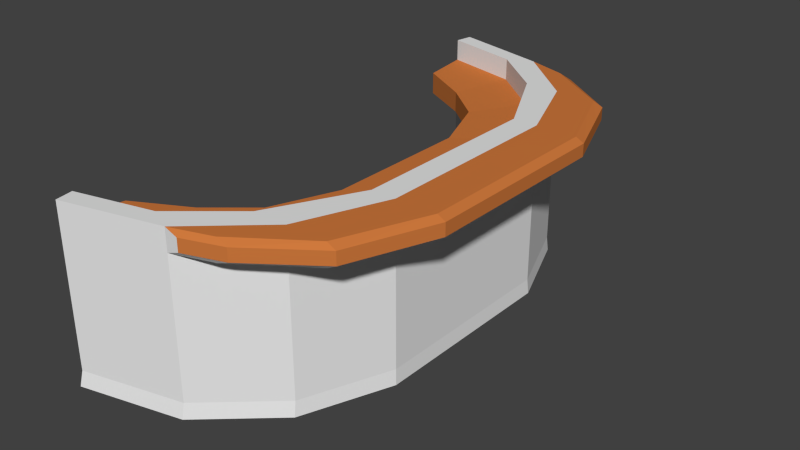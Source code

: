 # Source: frontdesk_1.blend  (saved by Blender 2.74.0; exported with 4.5.12 LTS)
import bpy
from mathutils import Matrix  # noqa: F401  (used for matrix-valued properties, if any)

bpy.ops.wm.read_factory_settings(use_empty=True)
scene = bpy.context.scene
scene.name = 'Scene'

# ---- collections
col_collection_1 = bpy.data.collections.new('Collection 1'); scene.collection.children.link(col_collection_1)

# ---- materials (node trees are filled in below, after node groups)
mat_deskplain = bpy.data.materials.new('deskplain')
mat_deskplain.alpha_threshold = 0.0
mat_deskplain.use_transparent_shadow = False
mat_deskplain.roughness = 0.5
mat_deskwood = bpy.data.materials.new('deskwood')
mat_deskwood.alpha_threshold = 0.0
mat_deskwood.use_transparent_shadow = False
mat_deskwood.diffuse_color = (0.6267, 0.1923, 0.04724, 1.0)
mat_deskwood.roughness = 0.5

# ---- material node trees

# ---- world
world_world = bpy.data.worlds.new('World'); scene.world = world_world
world_world.color = (0.05088, 0.05088, 0.05088)
world_world.use_sun_shadow = False
world_world.sun_shadow_jitter_overblur = 0.0
world_world.cycles.sampling_method = 'MANUAL'
world_world.cycles.sample_map_resolution = 256

# ---- meshes
me_cube_002 = bpy.data.meshes.new('Cube.002')
me_cube_002.from_pydata([(-1.0, -1.0, -1.0), (-0.423, -1.0, 1.0), (-1.0, 1.0, -1.0), (-0.423, 1.0, 1.0), (1.056, -1.012, -1.0), (1.0, -1.0, 1.0), (1.056, 1.012, -1.0), (1.0, 1.0, 1.0), (-2.938, -1.875, -1.0), (-2.938, -1.875, 1.0), (-2.938, 1.875, 1.0), (-2.938, 1.875, -1.0), (-0.9385, 1.875, 1.0), (-0.9052, 1.897, -1.0), (-0.9385, -1.875, 1.0), (-0.9052, -1.897, -1.0), (-6.241, -2.36, -1.0), (-6.241, -2.36, 1.0), (-6.241, 2.36, 1.0), (-6.241, 2.36, -1.0), (-4.785, 2.481, 1.0), (-4.797, 2.509, -1.0), (-4.785, -2.481, 1.0), (-4.797, -2.509, -1.0), (-10.75, -2.552, -1.0), (-10.75, -2.552, 1.0), (-10.75, 2.552, 1.0), (-10.75, 2.552, -1.0), (-10.57, 2.731, 1.0), (-10.65, 2.762, -1.0), (-10.57, -2.731, 1.0), (-10.65, -2.762, -1.0), (-0.423, -1.0, 0.7454), (-0.423, 1.0, 0.7454), (1.0, 1.0, 0.7454), (1.0, -1.0, 0.7454), (-2.938, -1.875, 0.7454), (-2.938, 1.875, 0.7454), (-0.9385, 1.875, 0.7454), (-0.9385, -1.875, 0.7454), (-6.241, -2.36, 0.7454), (-6.241, 2.36, 0.7454), (-4.785, 2.481, 0.7454), (-4.785, -2.481, 0.7454), (-10.75, -2.552, 0.7454), (-10.75, 2.552, 0.7454), (-10.57, 2.731, 0.7454), (-10.57, -2.731, 0.7454), (3.365, 1.0, 1.0), (3.365, -1.0, 1.0), (1.426, -1.875, 1.0), (1.426, 1.875, 1.0), (-2.421, -2.345, 1.0), (-2.421, 2.345, 1.0), (3.365, 1.0, 0.7454), (3.365, -1.0, 0.7454), (1.426, 1.875, 0.7454), (1.426, -1.875, 0.7454), (-2.421, 2.345, 0.7454), (-2.421, -2.345, 0.7454), (-1.0, 1.0, -0.8263), (1.0, 1.0, -0.8263), (1.0, -1.0, -0.8263), (-2.938, 1.875, -0.8263), (-0.9385, 1.875, -0.8263), (-0.9385, -1.875, -0.8263), (-6.241, 2.36, -0.8263), (-4.785, 2.481, -0.8263), (-4.785, -2.481, -0.8263), (-10.75, 2.552, -0.8263), (-10.57, 2.731, -0.8263), (-10.57, -2.731, -0.8263), (-1.0, -1.0, -0.8263), (-2.938, -1.875, -0.8263), (-6.241, -2.36, -0.8263), (-10.75, -2.552, -0.8263), (-1.0, -1.0, 0.4265), (-2.938, -1.875, 0.4265), (-6.241, -2.36, 0.4265), (-10.75, -2.552, 0.4265), (-1.0, 1.0, 0.4265), (1.0, 1.0, 0.4265), (1.0, -1.0, 0.4265), (-2.938, 1.875, 0.4265), (-0.9385, 1.875, 0.4265), (-0.9385, -1.875, 0.4265), (-6.241, 2.36, 0.4265), (-4.785, 2.481, 0.4265), (-4.785, -2.481, 0.4265), (-10.75, 2.552, 0.4265), (-10.57, 2.731, 0.4265), (-10.57, -2.731, 0.4265), (-3.588, -0.7539, 0.4658), (-3.588, -0.7539, 0.7062), (-5.049, -1.414, 0.4658), (-5.049, -1.414, 0.7062), (-7.539, -1.779, 0.4658), (-7.539, -1.779, 0.7062), (-10.6, -2.081, 0.456), (-10.6, -2.081, 0.716), (-7.539, 1.779, 0.7062), (-10.6, 2.081, 0.716), (-5.049, 1.414, 0.7062), (-3.588, 0.7539, 0.7062), (-3.588, 0.7539, 0.4658), (-5.049, 1.414, 0.4658), (-7.539, 1.779, 0.4658), (-10.6, 2.081, 0.456), (-0.1698, 1.565, -1.0), (-2.211, 1.547, -1.0), (-0.2115, 1.547, 1.0), (-1.995, 1.547, 1.0), (-1.995, 1.547, 0.7454), (-0.2115, 1.547, 0.7454), (2.153, 1.547, 1.0), (2.153, 1.547, 0.7454), (-2.211, 1.547, -0.8263), (-0.2115, 1.547, -0.8263), (-0.2115, 1.547, 0.4265), (-2.211, 1.547, 0.4265), (-4.501, 1.166, 0.7062), (-4.501, 1.166, 0.4658), (-3.91, 1.652, -0.8263), (-3.91, 1.652, -1.0), (-3.722, 1.599, -1.0), (-3.91, 1.652, 0.4265), (-3.722, 1.599, -0.8263), (-3.722, 1.599, 0.4265), (-4.027, 2.495, 0.9459), (-4.027, 2.495, 0.7995), (-4.027, -2.484, 0.9459), (-4.027, -2.484, 0.7995), (3.812, 1.009, 0.9459), (3.812, -0.9977, 0.9459), (1.948, -1.876, 0.9459), (2.647, 1.559, 0.9459), (-1.752, -2.348, 0.9459), (-1.752, 2.36, 0.9459), (1.948, 1.888, 0.9459), (3.812, 1.009, 0.7995), (3.812, -0.9977, 0.7995), (1.948, 1.888, 0.7995), (1.948, -1.876, 0.7995), (-1.752, 2.36, 0.7995), (-1.752, -2.348, 0.7995), (2.647, 1.559, 0.7995)], [], [(72, 60, 2, 0), (5, 1, 9, 14), (61, 62, 4, 6), (0, 4, 15, 8), (0, 2, 6, 4), (5, 7, 3, 1), (14, 9, 17, 22), (8, 15, 23, 16), (38, 42, 58, 56), (108, 109, 11, 13), (117, 108, 13, 64), (111, 110, 12, 10), (112, 111, 10, 37), (72, 0, 8, 73), (22, 17, 25, 30), (16, 23, 31, 24), (43, 39, 57, 59), (13, 11, 19, 21), (64, 13, 21, 67), (10, 12, 20, 18), (37, 10, 18, 41), (73, 8, 16, 74), (69, 70, 29, 27), (71, 75, 24, 31), (43, 22, 30, 47), (21, 19, 27, 29), (67, 21, 29, 70), (18, 20, 28, 26), (41, 18, 26, 45), (74, 16, 24, 75), (17, 40, 44, 25), (86, 83, 105, 106), (20, 42, 46, 28), (88, 43, 47, 91), (30, 25, 44, 47), (26, 28, 46, 45), (9, 36, 40, 17), (89, 86, 106, 107), (113, 38, 56, 115), (85, 39, 43, 88), (1, 32, 36, 9), (32, 33, 103, 93), (39, 35, 55, 57), (82, 35, 39, 85), (35, 34, 54, 55), (1, 3, 33, 32), (59, 57, 142, 144), (49, 50, 134, 133), (22, 43, 131, 130), (57, 55, 140, 142), (50, 52, 136, 134), (43, 59, 144, 131), (51, 114, 135, 138), (20, 12, 51, 53), (14, 22, 52, 50), (110, 7, 48, 114), (5, 14, 50, 49), (7, 5, 49, 48), (4, 62, 65, 15), (116, 119, 127, 126), (15, 65, 68, 23), (11, 63, 66, 19), (23, 68, 71, 31), (19, 66, 69, 27), (78, 74, 75, 79), (87, 67, 70, 90), (91, 79, 75, 71), (89, 90, 70, 69), (77, 73, 74, 78), (84, 64, 67, 87), (76, 72, 73, 77), (118, 117, 64, 84), (81, 82, 62, 61), (76, 80, 60, 72), (40, 36, 95, 97), (34, 35, 82, 81), (113, 118, 84, 38), (45, 89, 107, 101), (38, 84, 87, 42), (36, 32, 93, 95), (45, 46, 90, 89), (47, 44, 79, 91), (42, 87, 90, 46), (41, 45, 101, 100), (62, 82, 85, 65), (109, 116, 126, 124), (65, 85, 88, 68), (63, 83, 86, 66), (68, 88, 91, 71), (66, 86, 89, 69), (106, 100, 101, 107), (105, 102, 100, 106), (121, 120, 102, 105), (93, 103, 104, 92), (93, 92, 94, 95), (95, 94, 96, 97), (97, 96, 98, 99), (44, 40, 97, 99), (112, 37, 102, 120), (80, 76, 92, 104), (119, 80, 104, 121), (78, 79, 98, 96), (79, 44, 99, 98), (37, 41, 100, 102), (77, 78, 96, 94), (76, 77, 94, 92), (83, 119, 121, 105), (33, 112, 120, 103), (104, 103, 120, 121), (60, 80, 119, 116), (34, 81, 118, 113), (81, 61, 117, 118), (2, 60, 116, 109), (12, 110, 114, 51), (52, 22, 130, 136), (34, 113, 115, 54), (33, 3, 111, 112), (3, 7, 110, 111), (61, 6, 108, 117), (6, 2, 109, 108), (124, 126, 122, 123), (126, 127, 125, 122), (119, 83, 125, 127), (83, 63, 122, 125), (11, 109, 124, 123), (63, 11, 123, 122), (140, 133, 134, 142), (142, 134, 136, 144), (138, 141, 143, 137), (135, 145, 141, 138), (132, 133, 140, 139), (130, 131, 144, 136), (129, 128, 137, 143), (132, 139, 145, 135), (20, 53, 137, 128), (54, 115, 145, 139), (58, 42, 129, 143), (53, 51, 138, 137), (55, 54, 139, 140), (114, 48, 132, 135), (115, 56, 141, 145), (42, 20, 128, 129), (48, 49, 133, 132), (56, 58, 143, 141)])
me_cube_002.polygons.foreach_set('material_index', [0, 0, 0, 0, 0, 0, 0, 0, 0, 0, 0, 0, 0, 0, 0, 0, 0, 0, 0, 0, 0, 0, 0, 0, 0, 0, 0, 0, 0, 0, 0, 0, 0, 0, 0, 0, 0, 0, 0, 0, 0, 1, 0, 0, 0, 0, 0, 1, 0, 0, 1, 0, 1, 1, 1, 1, 1, 1, 0, 0, 0, 0, 0, 0, 0, 0, 0, 0, 0, 0, 0, 0, 0, 0, 1, 0, 0, 1, 0, 1, 0, 0, 0, 1, 0, 0, 0, 0, 0, 0, 1, 1, 1, 1, 1, 1, 1, 1, 1, 0, 0, 0, 1, 1, 0, 0, 0, 1, 1, 0, 0, 0, 0, 1, 1, 0, 0, 0, 0, 0, 0, 0, 0, 0, 0, 0, 1, 1, 1, 1, 1, 1, 1, 1, 1, 0, 0, 1, 0, 1, 0, 0, 1, 0])
_uv = me_cube_002.uv_layers.new(name='UVMap')
_uv.uv.foreach_set('vector', [0.1536, 0.6399, 0.1536, 0.7306, 0.1456, 0.7306, 0.1456, 0.6399, 0.07938, 0.1072, 0.07938, 0.1718, 0.03923, 0.2859, 0.03923, 0.1951, 0.1375, 0.7312, 0.1375, 0.6405, 0.1456, 0.6399, 0.1456, 0.7317, 0.4231, 0.09323, 0.4236, 2.162e-08, 0.4642, 0.08893, 0.4632, 0.1811, 0.4231, 0.09323, 0.3313, 0.09323, 0.3308, 0.0, 0.4236, 2.162e-08, 0.07938, 0.1072, 0.1711, 0.1072, 0.1711, 0.1718, 0.07938, 0.1718, 0.03923, 0.1951, 0.03923, 0.2859, 0.01702, 0.4356, 0.01147, 0.3696, 0.4632, 0.1811, 0.4642, 0.08893, 0.4923, 0.2654, 0.4854, 0.3309, 0.2782, 0.7304, 0.2505, 0.9048, 0.2567, 0.7976, 0.2782, 0.6231, 0.3054, 0.05558, 0.3062, 0.1482, 0.2912, 0.1811, 0.2902, 0.08893, 0.7463, 0.4752, 0.7383, 0.477, 0.7381, 0.4431, 0.7461, 0.4416, 0.1962, 0.2431, 0.1962, 0.1622, 0.2113, 0.1951, 0.2113, 0.2859, 0.9998, 0.8373, 0.9881, 0.8373, 0.9879, 0.794, 0.9996, 0.794, 0.9804, 3.707e-05, 0.9884, 0.0, 0.9878, 0.08614, 0.9798, 0.08617, 0.01147, 0.3696, 0.01702, 0.4356, 0.008208, 0.6399, 0.0, 0.6319, 0.4854, 0.3309, 0.4923, 0.2654, 0.5039, 0.5307, 0.4942, 0.5352, 0.478, 0.9048, 0.4503, 0.7304, 0.4503, 0.6231, 0.4718, 0.7976, 0.2902, 0.08893, 0.2912, 0.1811, 0.269, 0.3309, 0.2621, 0.2654, 0.7461, 0.4416, 0.7381, 0.4431, 0.738, 0.2656, 0.746, 0.2661, 0.2113, 0.2859, 0.2113, 0.1951, 0.239, 0.3696, 0.2335, 0.4356, 0.9996, 0.794, 0.9879, 0.794, 0.988, 0.6434, 0.9996, 0.6434, 0.9798, 0.08617, 0.9878, 0.08614, 0.9878, 0.2348, 0.9799, 0.2349, 0.2317, 0.7227, 0.24, 0.7229, 0.2413, 0.7308, 0.2316, 0.7306, 0.2413, 0.648, 0.2413, 0.6399, 0.2492, 0.6399, 0.2492, 0.6495, 0.9102, 0.3665, 0.9219, 0.3665, 0.9222, 0.628, 0.9105, 0.6281, 0.2621, 0.2654, 0.269, 0.3309, 0.2601, 0.5352, 0.2505, 0.5307, 0.746, 0.2661, 0.738, 0.2656, 0.7385, 0.0, 0.7464, 0.003606, 0.2335, 0.4356, 0.239, 0.3696, 0.2505, 0.6319, 0.2423, 0.6399, 0.9996, 0.6434, 0.988, 0.6434, 0.9883, 0.4389, 1.0, 0.4389, 0.9799, 0.2349, 0.9878, 0.2348, 0.9884, 0.4386, 0.9804, 0.4386, 0.4781, 0.7962, 0.4897, 0.7962, 0.4902, 0.9999, 0.4786, 1.0, 0.5127, 0.7058, 0.5349, 0.5561, 0.5561, 0.6518, 0.5393, 0.7647, 0.8297, 0.2663, 0.818, 0.2663, 0.8185, 0.003739, 0.8302, 0.003761, 0.8956, 0.3665, 0.9102, 0.3665, 0.9105, 0.6281, 0.8959, 0.6281, 0.9222, 0.628, 0.9224, 0.6364, 0.9107, 0.6364, 0.9105, 0.6281, 0.2331, 0.6399, 0.2413, 0.6401, 0.2411, 0.6516, 0.2329, 0.6515, 0.478, 0.6476, 0.4897, 0.6475, 0.4897, 0.7962, 0.4781, 0.7962, 0.5039, 0.9102, 0.5127, 0.7058, 0.5393, 0.7647, 0.5255, 0.9037, 0.2933, 0.6974, 0.2782, 0.7304, 0.2782, 0.6231, 0.2933, 0.5902, 0.8958, 0.1934, 0.9104, 0.1933, 0.9102, 0.3665, 0.8956, 0.3665, 0.4786, 0.5353, 0.4902, 0.5352, 0.4897, 0.6475, 0.478, 0.6476, 0.5751, 1.081e-08, 0.6668, 0.0, 0.6555, 0.1435, 0.5863, 0.1435, 0.4503, 0.7304, 0.4101, 0.6425, 0.4101, 0.5352, 0.4503, 0.6231, 0.8963, 0.1072, 0.9109, 0.1072, 0.9104, 0.1933, 0.8958, 0.1934, 0.4101, 0.6425, 0.3184, 0.6425, 0.3184, 0.5352, 0.4101, 0.5352, 0.782, 0.7292, 0.782, 0.6385, 0.7937, 0.6385, 0.7937, 0.7292, 0.4718, 0.7976, 0.4503, 0.6231, 0.4503, 0.6231, 0.4718, 0.7976, 0.07876, 0.005537, 0.03861, 0.09345, 0.03861, 0.09345, 0.07876, 0.005537, 0.9219, 0.3665, 0.9102, 0.3665, 0.9102, 0.3665, 0.9219, 0.3665, 0.4503, 0.6231, 0.4101, 0.5352, 0.4101, 0.5352, 0.4503, 0.6231, 0.03923, 0.08791, 0.01768, 0.2624, 0.01768, 0.2624, 0.03923, 0.08791, 0.478, 0.9048, 0.4718, 0.7976, 0.4718, 0.7976, 0.478, 0.9048, 0.2113, 0.08791, 0.1962, 0.05494, 0.1962, 0.05494, 0.2113, 0.08791, 0.239, 0.3696, 0.2113, 0.1951, 0.2113, 0.08791, 0.2328, 0.2624, 0.03923, 0.1951, 0.01147, 0.3696, 0.01768, 0.2624, 0.03923, 0.08791, 0.1962, 0.1622, 0.1711, 0.1072, 0.1711, 3.244e-08, 0.1962, 0.05494, 0.07938, 0.1072, 0.03923, 0.1951, 0.03923, 0.08791, 0.07938, 0.0, 0.1686, 0.1146, 0.07692, 0.1146, 0.07692, 0.007382, 0.1686, 0.007382, 0.8308, 0.1048, 0.8388, 0.1074, 0.8383, 0.1935, 0.8303, 0.192, 0.05745, 0.7173, 0.0, 0.7171, 0.0002128, 0.6486, 0.05767, 0.6487, 0.8303, 0.192, 0.8383, 0.1935, 0.8382, 0.3667, 0.8302, 0.3671, 0.9879, 0.794, 0.98, 0.794, 0.9798, 0.6434, 0.9878, 0.6434, 0.8302, 0.3671, 0.8382, 0.3667, 0.8385, 0.6283, 0.8305, 0.6317, 0.9878, 0.6434, 0.9798, 0.6434, 0.98, 0.4389, 0.9879, 0.4389, 0.9224, 0.2351, 0.9799, 0.2349, 0.9804, 0.4386, 0.923, 0.4389, 0.8034, 0.2663, 0.746, 0.2661, 0.7464, 0.003606, 0.8039, 0.003712, 0.8959, 0.6281, 0.8961, 0.6365, 0.8386, 0.6366, 0.8385, 0.6283, 0.2326, 0.6659, 0.2409, 0.6661, 0.24, 0.7229, 0.2317, 0.7227, 0.9224, 0.08644, 0.9798, 0.08617, 0.9799, 0.2349, 0.9224, 0.2351, 0.8035, 0.4417, 0.7461, 0.4416, 0.746, 0.2661, 0.8034, 0.2663, 0.923, 0.0003044, 0.9804, 3.707e-05, 0.9798, 0.08617, 0.9224, 0.08644, 0.8038, 0.4753, 0.7463, 0.4752, 0.7461, 0.4416, 0.8035, 0.4417, 0.08021, 0.7312, 0.08021, 0.6405, 0.1375, 0.6405, 0.1375, 0.7312, 0.2111, 0.6399, 0.2111, 0.7306, 0.1536, 0.7306, 0.1536, 0.6399, 0.5127, 0.2639, 0.5349, 0.1141, 0.5561, 0.2098, 0.5393, 0.3227, 0.06563, 0.7312, 0.06563, 0.6405, 0.08021, 0.6405, 0.08021, 0.7312, 0.8184, 0.4753, 0.8038, 0.4753, 0.8035, 0.4417, 0.8182, 0.4418, 0.2329, 0.6515, 0.2326, 0.6659, 0.2111, 0.6643, 0.2113, 0.6525, 0.8182, 0.4418, 0.8035, 0.4417, 0.8034, 0.2663, 0.818, 0.2663, 0.5349, 0.1141, 0.5751, 1.081e-08, 0.5863, 0.1435, 0.5561, 0.2098, 0.2329, 0.6515, 0.2411, 0.6516, 0.2409, 0.6661, 0.2326, 0.6659, 0.9105, 0.6281, 0.9107, 0.6364, 0.8961, 0.6365, 0.8959, 0.6281, 0.818, 0.2663, 0.8034, 0.2663, 0.8039, 0.003712, 0.8185, 0.003739, 0.7291, 0.2639, 0.738, 0.4682, 0.7164, 0.4618, 0.7025, 0.3227, 0.8388, 0.1074, 0.8963, 0.1072, 0.8958, 0.1934, 0.8383, 0.1935, 0.06542, 0.7173, 0.05745, 0.7173, 0.05767, 0.6487, 0.06563, 0.6488, 0.8383, 0.1935, 0.8958, 0.1934, 0.8956, 0.3665, 0.8382, 0.3667, 0.98, 0.794, 0.9225, 0.794, 0.9224, 0.6434, 0.9798, 0.6434, 0.8382, 0.3667, 0.8956, 0.3665, 0.8959, 0.6281, 0.8385, 0.6283, 0.9798, 0.6434, 0.9224, 0.6434, 0.9225, 0.4389, 0.98, 0.4389, 0.5017, 0.6747, 0.4907, 0.6747, 0.4902, 0.5352, 0.5022, 0.5352, 0.5018, 0.7882, 0.4908, 0.7882, 0.4907, 0.6747, 0.5017, 0.6747, 0.5019, 0.8135, 0.4909, 0.8135, 0.4908, 0.7882, 0.5018, 0.7882, 0.7635, 0.7718, 0.7635, 0.7034, 0.7745, 0.7034, 0.7745, 0.7718, 0.8311, 0.6367, 0.8421, 0.6366, 0.8416, 0.7016, 0.8306, 0.7016, 0.8306, 0.7016, 0.8416, 0.7016, 0.8416, 0.8137, 0.8305, 0.8137, 0.8305, 0.8137, 0.8416, 0.8137, 0.8421, 0.952, 0.8302, 0.952, 0.5039, 0.4682, 0.5127, 0.2639, 0.5393, 0.3227, 0.5255, 0.4618, 0.6919, 0.07129, 0.7069, 0.1141, 0.6858, 0.2098, 0.6744, 0.185, 0.5751, 0.4682, 0.6668, 0.4682, 0.6555, 0.5855, 0.5863, 0.5855, 0.55, 0.5231, 0.5751, 0.4682, 0.5863, 0.5855, 0.5674, 0.627, 0.7291, 0.7058, 0.738, 0.9102, 0.7164, 0.9037, 0.7025, 0.7647, 0.1603, 0.752, 0.1456, 0.752, 0.147, 0.7306, 0.1589, 0.7306, 0.7069, 0.1141, 0.7291, 0.2639, 0.7025, 0.3227, 0.6858, 0.2098, 0.7069, 0.5561, 0.7291, 0.7058, 0.7025, 0.7647, 0.6858, 0.6518, 0.6668, 0.4682, 0.7069, 0.5561, 0.6858, 0.6518, 0.6555, 0.5855, 0.5349, 0.5561, 0.55, 0.5231, 0.5674, 0.627, 0.5561, 0.6518, 0.6668, 0.0, 0.6919, 0.07129, 0.6744, 0.185, 0.6555, 0.1435, 0.5022, 0.8557, 0.4911, 0.8557, 0.4909, 0.8135, 0.5019, 0.8135, 0.05767, 0.7732, 0.0002127, 0.773, 0.0, 0.7171, 0.05745, 0.7173, 0.8188, 0.5313, 0.8042, 0.5313, 0.8038, 0.4753, 0.8184, 0.4753, 0.8042, 0.5313, 0.7468, 0.5312, 0.7463, 0.4752, 0.8038, 0.4753, 0.06563, 0.7732, 0.05767, 0.7732, 0.05745, 0.7173, 0.06542, 0.7173, 0.2113, 0.1951, 0.1962, 0.1622, 0.1962, 0.05494, 0.2113, 0.08791, 0.01768, 0.2624, 0.01147, 0.3696, 0.01147, 0.3696, 0.01768, 0.2624, 0.3184, 0.6425, 0.2933, 0.6974, 0.2933, 0.5902, 0.3184, 0.5352, 1.0, 0.9096, 0.9883, 0.9096, 0.9881, 0.8373, 0.9998, 0.8373, 0.1711, 0.1718, 0.1711, 0.1072, 0.1962, 0.1622, 0.1962, 0.2431, 0.7468, 0.5312, 0.7388, 0.5336, 0.7383, 0.477, 0.7463, 0.4752, 0.3308, 0.0, 0.3313, 0.09323, 0.3062, 0.1482, 0.3054, 0.05558, 0.06563, 0.6488, 0.05767, 0.6487, 0.05766, 0.6401, 0.06562, 0.6401, 0.05767, 0.6487, 0.0002128, 0.6486, 0.0002043, 0.6399, 0.05766, 0.6401, 0.7519, 0.7806, 0.738, 0.7471, 0.7497, 0.7034, 0.7519, 0.712, 0.782, 0.6387, 0.782, 0.6955, 0.738, 0.6953, 0.738, 0.6385, 0.2912, 0.1811, 0.3062, 0.1482, 0.3038, 0.2167, 0.3014, 0.2252, 0.782, 0.6955, 0.782, 0.7034, 0.738, 0.7031, 0.738, 0.6953, 0.9107, 2.942e-05, 0.9224, 0.0, 0.9219, 0.08616, 0.9102, 0.08619, 0.9102, 0.08619, 0.9219, 0.08616, 0.9218, 0.2596, 0.9102, 0.2596, 0.8295, 0.5489, 0.8178, 0.5489, 0.8179, 0.3737, 0.8295, 0.3737, 0.8298, 0.5825, 0.8181, 0.5825, 0.8178, 0.5489, 0.8295, 0.5489, 0.7635, 0.7034, 0.7635, 0.7941, 0.7519, 0.7941, 0.7519, 0.7034, 0.9219, 0.3665, 0.9102, 0.3665, 0.9102, 0.2596, 0.9218, 0.2596, 0.818, 0.2663, 0.8297, 0.2663, 0.8295, 0.3737, 0.8179, 0.3737, 0.8302, 0.6385, 0.8185, 0.6384, 0.8181, 0.5825, 0.8298, 0.5825, 0.239, 0.3696, 0.2328, 0.2624, 0.2328, 0.2624, 0.239, 0.3696, 0.3184, 0.5352, 0.2933, 0.5902, 0.2933, 0.5902, 0.3184, 0.5352, 0.2567, 0.7976, 0.2505, 0.9048, 0.2505, 0.9048, 0.2567, 0.7976, 0.2328, 0.2624, 0.2113, 0.08791, 0.2113, 0.08791, 0.2328, 0.2624, 0.4101, 0.5352, 0.3184, 0.5352, 0.3184, 0.5352, 0.4101, 0.5352, 0.1956, 0.06232, 0.1705, 0.007382, 0.1705, 0.007382, 0.1956, 0.06232, 0.2933, 0.5902, 0.2782, 0.6231, 0.2782, 0.6231, 0.2933, 0.5902, 0.818, 0.2663, 0.8297, 0.2663, 0.8297, 0.2663, 0.818, 0.2663, 0.1674, 0.08191, 0.07569, 0.08191, 0.07569, 0.08191, 0.1674, 0.08191, 0.2782, 0.6231, 0.2567, 0.7976, 0.2567, 0.7976, 0.2782, 0.6231])
me_cube_002.materials.append(mat_deskplain)
me_cube_002.materials.append(mat_deskwood)
me_cube_002.use_remesh_preserve_volume = False
me_cube_002.use_remesh_preserve_attributes = False
me_cube_002.use_mirror_vertex_groups = False
me_cube_002.update()

# ---- objects
ob_cube = bpy.data.objects.new('Cube', me_cube_002)

# ---- transforms, parenting, visibility, modifiers, constraints
ob_cube.location = (0.0, 0.0, 0.0)
ob_cube.scale = (0.1768, 1.0, 0.8878)
ob_cube.lineart.crease_threshold = 0.0

# ---- collection membership
col_collection_1.objects.link(ob_cube)

# ---- scene / render settings (as saved in the file)
scene.frame_start = 1; scene.frame_end = 250; scene.frame_set(1)
scene.render.engine = 'BLENDER_EEVEE_NEXT'
scene.render.resolution_percentage = 50
scene.render.dither_intensity = 0.0
scene.cycles.use_denoising = False
scene.cycles.samples = 10
scene.cycles.sampling_pattern = 'TABULATED_SOBOL'
scene.cycles.light_sampling_threshold = 0.0
scene.cycles.use_adaptive_sampling = False
scene.cycles.use_light_tree = False
scene.cycles.blur_glossy = 0.0
scene.cycles.pixel_filter_type = 'GAUSSIAN'
scene.cycles.sample_clamp_indirect = 0.0
scene.view_settings.view_transform = 'Standard'
bpy.context.view_layer.update()

# ---- added for rendering (the .blend has no active camera and no usable light): camera, sun
cam_auto = bpy.data.cameras.new('AutoCamera')
cam_auto.lens = 50.0
cam_auto.sensor_width = 36.0
cam_auto.clip_end = 1000.0
ob_auto_camera = bpy.data.objects.new('AutoCamera', cam_auto)
scene.collection.objects.link(ob_auto_camera)
ob_auto_camera.location = (5.26052, -7.04821, 4.69881)
ob_auto_camera.rotation_euler = (1.09748, -7.21219e-08, 0.694738)
scene.camera = ob_auto_camera
light_auto_sun = bpy.data.lights.new('AutoSun', 'SUN')
light_auto_sun.energy = 3.0
light_auto_sun.angle = 0.0523599
ob_auto_sun = bpy.data.objects.new('AutoSun', light_auto_sun)
scene.collection.objects.link(ob_auto_sun)
ob_auto_sun.rotation_euler = (0.872665, 0.174533, 0.523599)
bpy.context.view_layer.update()
